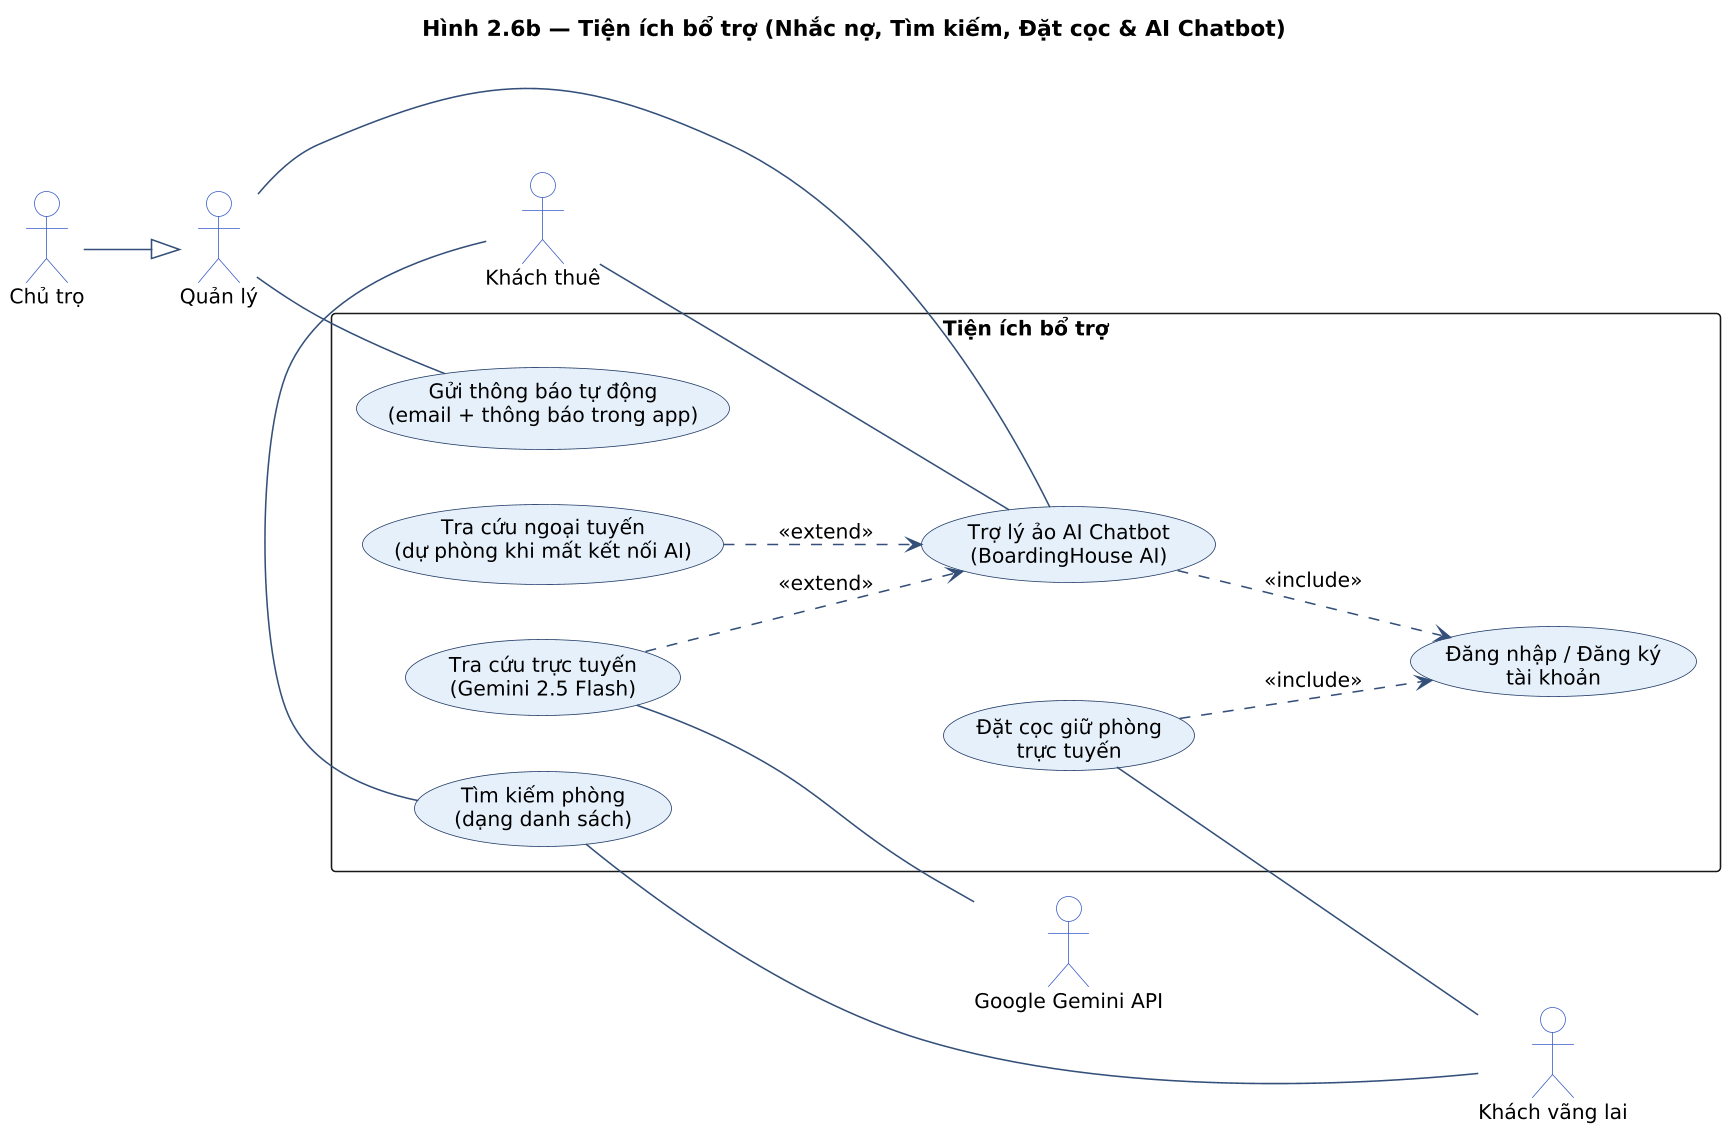

The diagram above was rendered by PlantUML. Its source (embedded in the PNG):
@startuml
title Hình 2.6b — Tiện ích bổ trợ (Nhắc nợ, Tìm kiếm, Đặt cọc & AI Chatbot)

skinparam dpi 150
skinparam shadowing false
skinparam defaultFontName "Segoe UI"
skinparam defaultFontSize 13
skinparam packageStyle rectangle
skinparam ArrowColor #34507A
skinparam usecase {
  BackgroundColor #E6F0FA
  BorderColor #1F3864
}
skinparam actor {
  BackgroundColor #FFFFFF
  BorderColor #3A5BC7
}
left to right direction

actor "Chủ trọ"        as Owner
actor "Quản lý"        as Manager
actor "Khách thuê"     as Tenant
actor "Khách vãng lai" as Visitor
actor "Google Gemini API" as Gemini

rectangle "Tiện ích bổ trợ" {
  usecase "Gửi thông báo tự động\n(email + thông báo trong app)" as F1
  usecase "Tìm kiếm phòng\n(dạng danh sách)"  as F2
  usecase "Đặt cọc giữ phòng\ntrực tuyến"     as F3
  usecase "Trợ lý ảo AI Chatbot\n(BoardingHouse AI)" as F4
  usecase "Đăng nhập / Đăng ký\ntài khoản"           as FA
  usecase "Tra cứu trực tuyến\n(Gemini 2.5 Flash)"   as F5
  usecase "Tra cứu ngoại tuyến\n(dự phòng khi mất kết nối AI)" as F6
}

' Kế thừa: Chủ trọ dùng chung các tiện ích với Quản lý
Owner --|> Manager
Manager -- F1
Manager -- F4
Tenant  -- F4
F2 -- Tenant
F2 -- Visitor
F3 -- Visitor

' Đặt cọc và Chatbot đều bắt buộc có tài khoản đã đăng nhập
F3 ..> FA : <<include>>
F4 ..> FA : <<include>>

' Hai chế độ tra cứu là phần mở rộng của Chatbot
F5 ..> F4 : <<extend>>
F6 ..> F4 : <<extend>>
F5 -- Gemini
@enduml